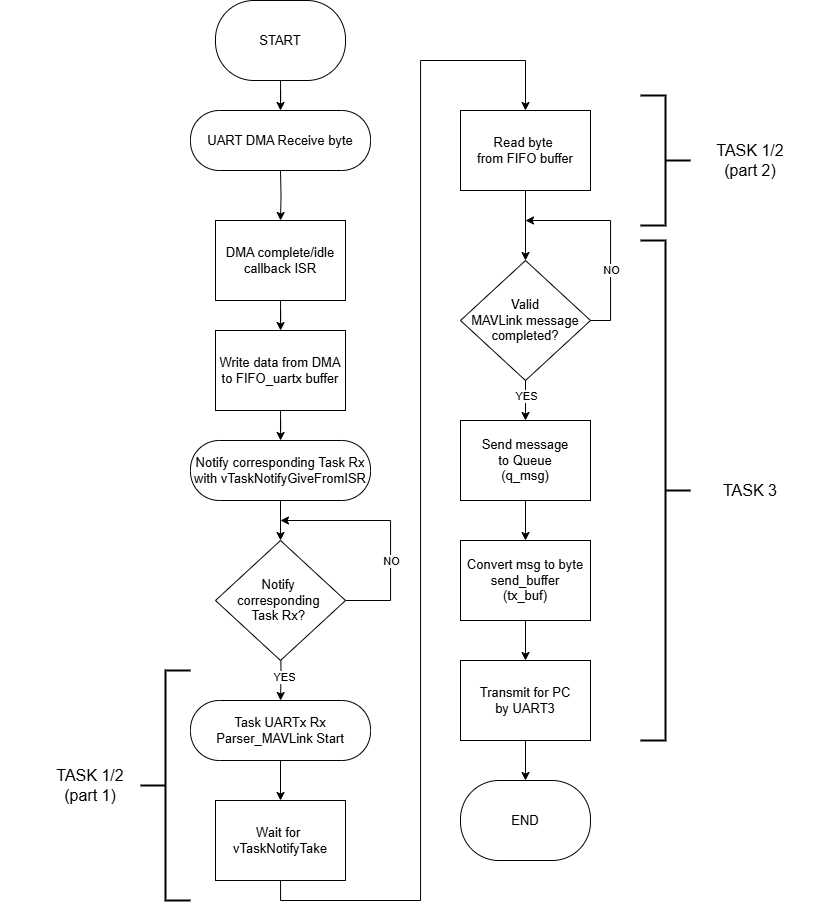

The diagram above was exported from draw.io. Its source (the exported page's mxGraphModel, read from the mxfile embedded in the PNG):
<mxGraphModel dx="1687" dy="878" grid="1" gridSize="10" guides="1" tooltips="1" connect="1" arrows="1" fold="1" page="1" pageScale="1" pageWidth="1100" pageHeight="1700" math="0" shadow="0">
  <root>
    <mxCell id="0" />
    <mxCell id="1" parent="0" />
    <mxCell id="b8edVQFwMT6FYred5reU-15" style="edgeStyle=orthogonalEdgeStyle;rounded=0;orthogonalLoop=1;jettySize=auto;html=1;entryX=0.5;entryY=0;entryDx=0;entryDy=0;" edge="1" parent="1" target="b8edVQFwMT6FYred5reU-2">
      <mxGeometry relative="1" as="geometry">
        <mxPoint x="380" y="190" as="sourcePoint" />
      </mxGeometry>
    </mxCell>
    <mxCell id="b8edVQFwMT6FYred5reU-16" style="edgeStyle=orthogonalEdgeStyle;rounded=0;orthogonalLoop=1;jettySize=auto;html=1;" edge="1" parent="1" source="b8edVQFwMT6FYred5reU-2" target="b8edVQFwMT6FYred5reU-3">
      <mxGeometry relative="1" as="geometry" />
    </mxCell>
    <mxCell id="b8edVQFwMT6FYred5reU-2" value="&lt;div&gt;&lt;span style=&quot;background-color: transparent; color: light-dark(rgb(0, 0, 0), rgb(255, 255, 255));&quot;&gt;DMA complete/idle&lt;/span&gt;&lt;/div&gt;&lt;div&gt;callback ISR&lt;/div&gt;" style="rounded=0;whiteSpace=wrap;html=1;fontSize=13;" vertex="1" parent="1">
      <mxGeometry x="315" y="240" width="130" height="80" as="geometry" />
    </mxCell>
    <mxCell id="b8edVQFwMT6FYred5reU-17" style="edgeStyle=orthogonalEdgeStyle;rounded=0;orthogonalLoop=1;jettySize=auto;html=1;" edge="1" parent="1" source="b8edVQFwMT6FYred5reU-3" target="b8edVQFwMT6FYred5reU-4">
      <mxGeometry relative="1" as="geometry" />
    </mxCell>
    <mxCell id="b8edVQFwMT6FYred5reU-3" value="Write data from DMA&lt;div&gt;to FIFO_uartx buffer&lt;/div&gt;" style="rounded=0;whiteSpace=wrap;html=1;fontSize=13;" vertex="1" parent="1">
      <mxGeometry x="315" y="350" width="130" height="80" as="geometry" />
    </mxCell>
    <mxCell id="b8edVQFwMT6FYred5reU-18" style="edgeStyle=orthogonalEdgeStyle;rounded=0;orthogonalLoop=1;jettySize=auto;html=1;entryX=0.5;entryY=0;entryDx=0;entryDy=0;" edge="1" parent="1" source="b8edVQFwMT6FYred5reU-4" target="b8edVQFwMT6FYred5reU-41">
      <mxGeometry relative="1" as="geometry">
        <mxPoint x="380" y="580" as="targetPoint" />
      </mxGeometry>
    </mxCell>
    <mxCell id="b8edVQFwMT6FYred5reU-4" value="Notify corresponding Task Rx&lt;div&gt;with vTaskNotifyGiveFromISR&lt;/div&gt;" style="rounded=1;whiteSpace=wrap;html=1;arcSize=48;fontSize=13;" vertex="1" parent="1">
      <mxGeometry x="290" y="460" width="180" height="60" as="geometry" />
    </mxCell>
    <mxCell id="b8edVQFwMT6FYred5reU-19" style="edgeStyle=orthogonalEdgeStyle;rounded=0;orthogonalLoop=1;jettySize=auto;html=1;" edge="1" parent="1" target="b8edVQFwMT6FYred5reU-6">
      <mxGeometry relative="1" as="geometry">
        <mxPoint x="380" y="660" as="sourcePoint" />
      </mxGeometry>
    </mxCell>
    <mxCell id="b8edVQFwMT6FYred5reU-45" value="YES" style="edgeLabel;html=1;align=center;verticalAlign=middle;resizable=0;points=[];" vertex="1" connectable="0" parent="b8edVQFwMT6FYred5reU-19">
      <mxGeometry x="0.1901" y="3" relative="1" as="geometry">
        <mxPoint as="offset" />
      </mxGeometry>
    </mxCell>
    <mxCell id="b8edVQFwMT6FYred5reU-20" style="edgeStyle=orthogonalEdgeStyle;rounded=0;orthogonalLoop=1;jettySize=auto;html=1;entryX=0.5;entryY=0;entryDx=0;entryDy=0;" edge="1" parent="1" source="b8edVQFwMT6FYred5reU-6" target="b8edVQFwMT6FYred5reU-7">
      <mxGeometry relative="1" as="geometry" />
    </mxCell>
    <mxCell id="b8edVQFwMT6FYred5reU-6" value="Task UARTx Rx&lt;div&gt;Parser_MAVLink Start&lt;/div&gt;" style="rounded=1;whiteSpace=wrap;html=1;arcSize=48;fontSize=13;" vertex="1" parent="1">
      <mxGeometry x="290" y="720" width="180" height="60" as="geometry" />
    </mxCell>
    <mxCell id="b8edVQFwMT6FYred5reU-21" style="edgeStyle=orthogonalEdgeStyle;rounded=0;orthogonalLoop=1;jettySize=auto;html=1;entryX=0.5;entryY=0;entryDx=0;entryDy=0;" edge="1" parent="1" source="b8edVQFwMT6FYred5reU-7" target="b8edVQFwMT6FYred5reU-8">
      <mxGeometry relative="1" as="geometry">
        <Array as="points">
          <mxPoint x="380" y="920" />
          <mxPoint x="520" y="920" />
          <mxPoint x="520" y="80" />
          <mxPoint x="625" y="80" />
        </Array>
      </mxGeometry>
    </mxCell>
    <mxCell id="b8edVQFwMT6FYred5reU-7" value="Wait for&amp;nbsp;&lt;div&gt;vTaskNotifyTake&lt;/div&gt;" style="rounded=0;whiteSpace=wrap;html=1;fontSize=13;" vertex="1" parent="1">
      <mxGeometry x="315" y="820" width="130" height="80" as="geometry" />
    </mxCell>
    <mxCell id="b8edVQFwMT6FYred5reU-22" style="edgeStyle=orthogonalEdgeStyle;rounded=0;orthogonalLoop=1;jettySize=auto;html=1;entryX=0.5;entryY=0;entryDx=0;entryDy=0;" edge="1" parent="1" source="b8edVQFwMT6FYred5reU-8" target="b8edVQFwMT6FYred5reU-10">
      <mxGeometry relative="1" as="geometry" />
    </mxCell>
    <mxCell id="b8edVQFwMT6FYred5reU-8" value="Read byte&amp;nbsp;&lt;div&gt;from FIFO buffer&lt;/div&gt;" style="rounded=0;whiteSpace=wrap;html=1;fontSize=13;" vertex="1" parent="1">
      <mxGeometry x="560" y="130" width="130" height="80" as="geometry" />
    </mxCell>
    <mxCell id="b8edVQFwMT6FYred5reU-23" style="edgeStyle=orthogonalEdgeStyle;rounded=0;orthogonalLoop=1;jettySize=auto;html=1;entryX=0.5;entryY=0;entryDx=0;entryDy=0;" edge="1" parent="1" source="b8edVQFwMT6FYred5reU-10" target="b8edVQFwMT6FYred5reU-11">
      <mxGeometry relative="1" as="geometry" />
    </mxCell>
    <mxCell id="b8edVQFwMT6FYred5reU-31" value="YES" style="edgeLabel;html=1;align=center;verticalAlign=middle;resizable=0;points=[];" vertex="1" connectable="0" parent="b8edVQFwMT6FYred5reU-23">
      <mxGeometry x="-0.2412" y="5" relative="1" as="geometry">
        <mxPoint x="-5" as="offset" />
      </mxGeometry>
    </mxCell>
    <mxCell id="b8edVQFwMT6FYred5reU-39" style="edgeStyle=orthogonalEdgeStyle;rounded=0;orthogonalLoop=1;jettySize=auto;html=1;" edge="1" parent="1" source="b8edVQFwMT6FYred5reU-10">
      <mxGeometry relative="1" as="geometry">
        <mxPoint x="625" y="240" as="targetPoint" />
        <Array as="points">
          <mxPoint x="710" y="340" />
          <mxPoint x="710" y="240" />
        </Array>
      </mxGeometry>
    </mxCell>
    <mxCell id="b8edVQFwMT6FYred5reU-40" value="NO" style="edgeLabel;html=1;align=center;verticalAlign=middle;resizable=0;points=[];" vertex="1" connectable="0" parent="b8edVQFwMT6FYred5reU-39">
      <mxGeometry x="-0.507" y="2" relative="1" as="geometry">
        <mxPoint x="2" y="-20" as="offset" />
      </mxGeometry>
    </mxCell>
    <mxCell id="b8edVQFwMT6FYred5reU-10" value="Valid&lt;div&gt;MAVLink message&lt;/div&gt;&lt;div&gt;completed?&lt;/div&gt;" style="rhombus;whiteSpace=wrap;html=1;fontSize=13;" vertex="1" parent="1">
      <mxGeometry x="560" y="280" width="130" height="120" as="geometry" />
    </mxCell>
    <mxCell id="b8edVQFwMT6FYred5reU-24" style="edgeStyle=orthogonalEdgeStyle;rounded=0;orthogonalLoop=1;jettySize=auto;html=1;entryX=0.5;entryY=0;entryDx=0;entryDy=0;" edge="1" parent="1" source="b8edVQFwMT6FYred5reU-11" target="b8edVQFwMT6FYred5reU-12">
      <mxGeometry relative="1" as="geometry" />
    </mxCell>
    <mxCell id="b8edVQFwMT6FYred5reU-11" value="Send message&lt;div&gt;to Queue&lt;/div&gt;&lt;div&gt;(q_msg)&lt;/div&gt;" style="rounded=0;whiteSpace=wrap;html=1;fontSize=13;" vertex="1" parent="1">
      <mxGeometry x="560" y="440" width="130" height="80" as="geometry" />
    </mxCell>
    <mxCell id="b8edVQFwMT6FYred5reU-28" style="edgeStyle=orthogonalEdgeStyle;rounded=0;orthogonalLoop=1;jettySize=auto;html=1;entryX=0.5;entryY=0;entryDx=0;entryDy=0;" edge="1" parent="1" source="b8edVQFwMT6FYred5reU-12" target="b8edVQFwMT6FYred5reU-13">
      <mxGeometry relative="1" as="geometry" />
    </mxCell>
    <mxCell id="b8edVQFwMT6FYred5reU-12" value="Convert msg to byte send_buffer&lt;div&gt;(tx_buf)&lt;/div&gt;" style="rounded=0;whiteSpace=wrap;html=1;fontSize=13;" vertex="1" parent="1">
      <mxGeometry x="560" y="560" width="130" height="80" as="geometry" />
    </mxCell>
    <mxCell id="b8edVQFwMT6FYred5reU-29" style="edgeStyle=orthogonalEdgeStyle;rounded=0;orthogonalLoop=1;jettySize=auto;html=1;entryX=0.5;entryY=0;entryDx=0;entryDy=0;" edge="1" parent="1" source="b8edVQFwMT6FYred5reU-13" target="b8edVQFwMT6FYred5reU-14">
      <mxGeometry relative="1" as="geometry" />
    </mxCell>
    <mxCell id="b8edVQFwMT6FYred5reU-13" value="Transmit for PC&lt;div&gt;by UART3&lt;/div&gt;" style="rounded=0;whiteSpace=wrap;html=1;fontSize=13;" vertex="1" parent="1">
      <mxGeometry x="560" y="680" width="130" height="80" as="geometry" />
    </mxCell>
    <mxCell id="b8edVQFwMT6FYred5reU-14" value="END" style="rounded=1;whiteSpace=wrap;html=1;arcSize=48;fontSize=13;" vertex="1" parent="1">
      <mxGeometry x="560" y="800" width="130" height="80" as="geometry" />
    </mxCell>
    <mxCell id="b8edVQFwMT6FYred5reU-25" value="UART DMA Receive byte" style="rounded=1;whiteSpace=wrap;html=1;arcSize=48;fontSize=13;" vertex="1" parent="1">
      <mxGeometry x="290" y="130" width="180" height="60" as="geometry" />
    </mxCell>
    <mxCell id="b8edVQFwMT6FYred5reU-27" style="edgeStyle=orthogonalEdgeStyle;rounded=0;orthogonalLoop=1;jettySize=auto;html=1;entryX=0.5;entryY=0;entryDx=0;entryDy=0;" edge="1" parent="1" source="b8edVQFwMT6FYred5reU-26" target="b8edVQFwMT6FYred5reU-25">
      <mxGeometry relative="1" as="geometry" />
    </mxCell>
    <mxCell id="b8edVQFwMT6FYred5reU-26" value="START" style="rounded=1;whiteSpace=wrap;html=1;arcSize=48;fontSize=13;" vertex="1" parent="1">
      <mxGeometry x="315" y="20" width="130" height="80" as="geometry" />
    </mxCell>
    <mxCell id="b8edVQFwMT6FYred5reU-33" value="" style="strokeWidth=2;html=1;shape=mxgraph.flowchart.annotation_2;align=left;labelPosition=right;pointerEvents=1;" vertex="1" parent="1">
      <mxGeometry x="240" y="690" width="50" height="230" as="geometry" />
    </mxCell>
    <mxCell id="b8edVQFwMT6FYred5reU-34" value="" style="strokeWidth=2;html=1;shape=mxgraph.flowchart.annotation_2;align=left;labelPosition=right;pointerEvents=1;rotation=-180;" vertex="1" parent="1">
      <mxGeometry x="740" y="260" width="50" height="500" as="geometry" />
    </mxCell>
    <mxCell id="b8edVQFwMT6FYred5reU-35" value="&lt;font style=&quot;font-size: 16px;&quot;&gt;TASK 3&lt;/font&gt;" style="text;html=1;align=center;verticalAlign=middle;whiteSpace=wrap;rounded=0;" vertex="1" parent="1">
      <mxGeometry x="760" y="450" width="180" height="120" as="geometry" />
    </mxCell>
    <mxCell id="b8edVQFwMT6FYred5reU-36" value="&lt;font style=&quot;font-size: 16px;&quot;&gt;TASK 1/2&lt;/font&gt;&lt;div&gt;&lt;font style=&quot;font-size: 16px;&quot;&gt;(part 1)&lt;/font&gt;&lt;/div&gt;" style="text;html=1;align=center;verticalAlign=middle;whiteSpace=wrap;rounded=0;" vertex="1" parent="1">
      <mxGeometry x="100" y="745" width="180" height="120" as="geometry" />
    </mxCell>
    <mxCell id="b8edVQFwMT6FYred5reU-37" value="" style="strokeWidth=2;html=1;shape=mxgraph.flowchart.annotation_2;align=left;labelPosition=right;pointerEvents=1;rotation=-180;" vertex="1" parent="1">
      <mxGeometry x="740" y="115" width="50" height="130" as="geometry" />
    </mxCell>
    <mxCell id="b8edVQFwMT6FYred5reU-38" value="&lt;font style=&quot;font-size: 16px;&quot;&gt;TASK 1/2&lt;/font&gt;&lt;div&gt;&lt;font style=&quot;font-size: 16px;&quot;&gt;(part 2)&lt;/font&gt;&lt;/div&gt;" style="text;html=1;align=center;verticalAlign=middle;whiteSpace=wrap;rounded=0;" vertex="1" parent="1">
      <mxGeometry x="760" y="120" width="180" height="120" as="geometry" />
    </mxCell>
    <mxCell id="b8edVQFwMT6FYred5reU-44" style="edgeStyle=orthogonalEdgeStyle;rounded=0;orthogonalLoop=1;jettySize=auto;html=1;" edge="1" parent="1" source="b8edVQFwMT6FYred5reU-41">
      <mxGeometry relative="1" as="geometry">
        <mxPoint x="380" y="540" as="targetPoint" />
        <Array as="points">
          <mxPoint x="490" y="620" />
          <mxPoint x="490" y="540" />
        </Array>
      </mxGeometry>
    </mxCell>
    <mxCell id="b8edVQFwMT6FYred5reU-46" value="NO" style="edgeLabel;html=1;align=center;verticalAlign=middle;resizable=0;points=[];" vertex="1" connectable="0" parent="b8edVQFwMT6FYred5reU-44">
      <mxGeometry x="-0.8085" y="2" relative="1" as="geometry">
        <mxPoint x="23" y="-38" as="offset" />
      </mxGeometry>
    </mxCell>
    <mxCell id="b8edVQFwMT6FYred5reU-41" value="Notify&amp;nbsp;&lt;div&gt;corresponding&amp;nbsp;&lt;div&gt;Task Rx?&amp;nbsp;&lt;br&gt;&lt;/div&gt;&lt;/div&gt;" style="rhombus;whiteSpace=wrap;html=1;fontSize=13;" vertex="1" parent="1">
      <mxGeometry x="315" y="560" width="130" height="120" as="geometry" />
    </mxCell>
  </root>
</mxGraphModel>